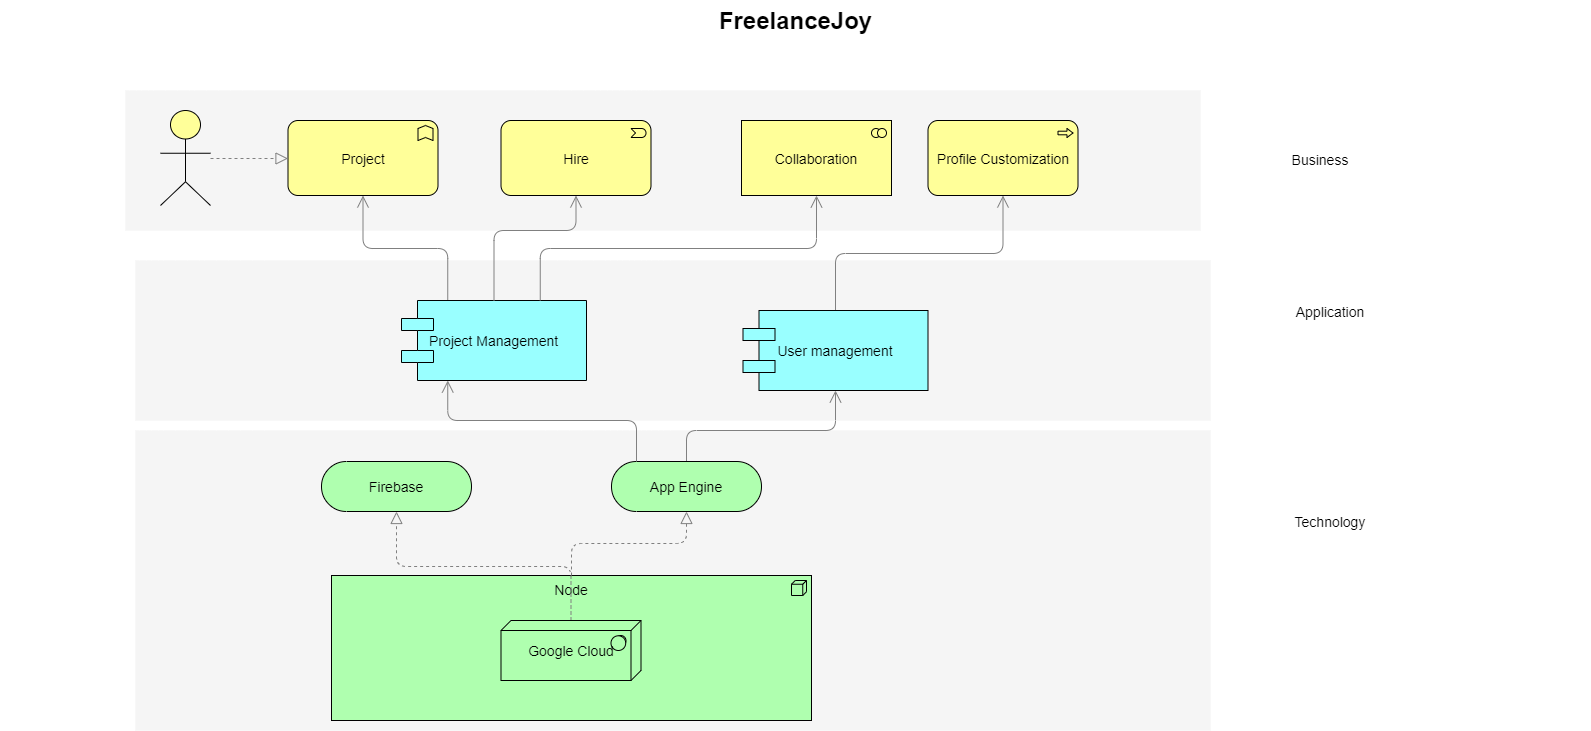

The diagram above was exported from draw.io. Its source (the exported page's mxGraphModel, read from the mxfile embedded in the PNG):
<mxGraphModel dx="1422" dy="794" grid="1" gridSize="10" guides="1" tooltips="1" connect="1" arrows="1" fold="1" page="1" pageScale="1" pageWidth="850" pageHeight="1100" math="0" shadow="0">
  <root>
    <mxCell id="0" />
    <mxCell id="1" parent="0" />
    <mxCell id="dKdSaXE48SgPbhcamS2K-30" value="" style="whiteSpace=wrap;html=1;strokeColor=none;strokeWidth=1;fillColor=#f5f5f5;fontSize=14;" parent="1" vertex="1">
      <mxGeometry x="194" y="670" width="1075" height="300" as="geometry" />
    </mxCell>
    <mxCell id="dKdSaXE48SgPbhcamS2K-31" value="" style="whiteSpace=wrap;html=1;strokeColor=none;strokeWidth=1;fillColor=#f5f5f5;fontSize=14;" parent="1" vertex="1">
      <mxGeometry x="194" y="500" width="1075" height="160" as="geometry" />
    </mxCell>
    <mxCell id="dKdSaXE48SgPbhcamS2K-32" value="" style="whiteSpace=wrap;html=1;strokeColor=none;strokeWidth=1;fillColor=#f5f5f5;fontSize=14;" parent="1" vertex="1">
      <mxGeometry x="184" y="330" width="1075" height="140" as="geometry" />
    </mxCell>
    <mxCell id="dKdSaXE48SgPbhcamS2K-33" value="Node" style="html=1;whiteSpace=wrap;fillColor=#AFFFAF;shape=mxgraph.archimate3.application;appType=node;archiType=square;fontSize=14;verticalAlign=top;" parent="1" vertex="1">
      <mxGeometry x="390" y="815" width="480" height="145" as="geometry" />
    </mxCell>
    <mxCell id="dKdSaXE48SgPbhcamS2K-34" style="edgeStyle=elbowEdgeStyle;rounded=1;elbow=vertical;html=1;startSize=10;endArrow=block;endFill=0;endSize=10;jettySize=auto;orthogonalLoop=1;strokeColor=#808080;fontSize=14;dashed=1;" parent="1" source="dKdSaXE48SgPbhcamS2K-35" target="dKdSaXE48SgPbhcamS2K-40" edge="1">
      <mxGeometry relative="1" as="geometry" />
    </mxCell>
    <mxCell id="dKdSaXE48SgPbhcamS2K-35" value="&lt;div&gt;Google Cloud&lt;/div&gt;" style="html=1;whiteSpace=wrap;fillColor=#AFFFAF;shape=mxgraph.archimate3.tech;techType=sysSw;fontSize=14;" parent="1" vertex="1">
      <mxGeometry x="559.5" y="860" width="140" height="60" as="geometry" />
    </mxCell>
    <mxCell id="dKdSaXE48SgPbhcamS2K-36" style="edgeStyle=elbowEdgeStyle;rounded=1;elbow=vertical;html=1;startSize=10;endArrow=block;endFill=0;endSize=10;jettySize=auto;orthogonalLoop=1;strokeColor=#808080;fontSize=14;dashed=1;" parent="1" source="dKdSaXE48SgPbhcamS2K-33" target="dKdSaXE48SgPbhcamS2K-45" edge="1">
      <mxGeometry relative="1" as="geometry">
        <mxPoint x="754" y="860" as="sourcePoint" />
      </mxGeometry>
    </mxCell>
    <mxCell id="dKdSaXE48SgPbhcamS2K-39" style="edgeStyle=elbowEdgeStyle;rounded=1;elbow=vertical;html=1;startSize=10;endArrow=open;endFill=0;endSize=10;jettySize=auto;orthogonalLoop=1;strokeColor=#808080;fontSize=14;entryX=0.25;entryY=1;exitX=0;exitY=0;exitPerimeter=0;exitDx=25;exitDy=0;" parent="1" source="dKdSaXE48SgPbhcamS2K-45" target="dKdSaXE48SgPbhcamS2K-47" edge="1">
      <mxGeometry relative="1" as="geometry">
        <Array as="points">
          <mxPoint x="490" y="660" />
        </Array>
      </mxGeometry>
    </mxCell>
    <mxCell id="dKdSaXE48SgPbhcamS2K-40" value="Firebase" style="html=1;whiteSpace=wrap;fillColor=#AFFFAF;shape=mxgraph.archimate3.service;fontSize=14;" parent="1" vertex="1">
      <mxGeometry x="380" y="701" width="150" height="50" as="geometry" />
    </mxCell>
    <mxCell id="dKdSaXE48SgPbhcamS2K-41" style="edgeStyle=elbowEdgeStyle;rounded=1;elbow=vertical;html=1;startSize=10;endArrow=open;endFill=0;endSize=10;jettySize=auto;orthogonalLoop=1;strokeColor=#808080;fontSize=14;exitX=0.5;exitY=0;exitDx=0;exitDy=0;exitPerimeter=0;entryX=0.5;entryY=1;entryDx=0;entryDy=0;" parent="1" source="dKdSaXE48SgPbhcamS2K-45" target="dKdSaXE48SgPbhcamS2K-53" edge="1">
      <mxGeometry relative="1" as="geometry">
        <Array as="points">
          <mxPoint x="780" y="670" />
        </Array>
      </mxGeometry>
    </mxCell>
    <mxCell id="dKdSaXE48SgPbhcamS2K-45" value="App Engine" style="html=1;whiteSpace=wrap;fillColor=#AFFFAF;shape=mxgraph.archimate3.service;fontSize=14;" parent="1" vertex="1">
      <mxGeometry x="670" y="701" width="150" height="50" as="geometry" />
    </mxCell>
    <mxCell id="dKdSaXE48SgPbhcamS2K-46" style="edgeStyle=elbowEdgeStyle;rounded=1;elbow=vertical;html=1;startSize=10;endArrow=open;endFill=0;endSize=10;jettySize=auto;orthogonalLoop=1;strokeColor=#808080;fontSize=14;exitX=0.25;exitY=0;exitDx=0;exitDy=0;" parent="1" source="dKdSaXE48SgPbhcamS2K-47" target="dKdSaXE48SgPbhcamS2K-54" edge="1">
      <mxGeometry relative="1" as="geometry" />
    </mxCell>
    <mxCell id="dKdSaXE48SgPbhcamS2K-47" value="Project Management" style="shape=component;align=center;fillColor=#99ffff;gradientColor=none;fontSize=14;" parent="1" vertex="1">
      <mxGeometry x="460" y="540" width="185" height="80" as="geometry" />
    </mxCell>
    <mxCell id="dKdSaXE48SgPbhcamS2K-48" style="edgeStyle=elbowEdgeStyle;rounded=1;elbow=vertical;html=1;startSize=10;endArrow=open;endFill=0;endSize=10;jettySize=auto;orthogonalLoop=1;strokeColor=#808080;fontSize=14;exitX=0.75;exitY=0;exitDx=0;exitDy=0;" parent="1" source="dKdSaXE48SgPbhcamS2K-47" target="dKdSaXE48SgPbhcamS2K-55" edge="1">
      <mxGeometry relative="1" as="geometry">
        <mxPoint x="629.5" y="510" as="sourcePoint" />
      </mxGeometry>
    </mxCell>
    <mxCell id="dKdSaXE48SgPbhcamS2K-50" style="edgeStyle=elbowEdgeStyle;rounded=1;elbow=vertical;html=1;startSize=10;endArrow=open;endFill=0;endSize=10;jettySize=auto;orthogonalLoop=1;strokeColor=#808080;fontSize=14;exitX=0.5;exitY=0;exitDx=0;exitDy=0;entryX=0.5;entryY=1;entryDx=0;entryDy=0;entryPerimeter=0;" parent="1" source="dKdSaXE48SgPbhcamS2K-47" target="dKdSaXE48SgPbhcamS2K-56" edge="1">
      <mxGeometry relative="1" as="geometry">
        <mxPoint x="854" y="510" as="sourcePoint" />
        <Array as="points">
          <mxPoint x="590" y="470" />
        </Array>
      </mxGeometry>
    </mxCell>
    <mxCell id="dKdSaXE48SgPbhcamS2K-52" style="edgeStyle=elbowEdgeStyle;rounded=1;elbow=vertical;html=1;startSize=10;endArrow=open;endFill=0;endSize=10;jettySize=auto;orthogonalLoop=1;strokeColor=#808080;fontSize=14;" parent="1" source="dKdSaXE48SgPbhcamS2K-53" target="dKdSaXE48SgPbhcamS2K-57" edge="1">
      <mxGeometry relative="1" as="geometry" />
    </mxCell>
    <mxCell id="dKdSaXE48SgPbhcamS2K-53" value="User management" style="shape=component;align=center;fillColor=#99ffff;gradientColor=none;fontSize=14;" parent="1" vertex="1">
      <mxGeometry x="801.5" y="550" width="185" height="80" as="geometry" />
    </mxCell>
    <mxCell id="dKdSaXE48SgPbhcamS2K-54" value="Project" style="html=1;whiteSpace=wrap;fillColor=#ffff99;shape=mxgraph.archimate3.application;appType=func;archiType=rounded;fontSize=14;" parent="1" vertex="1">
      <mxGeometry x="346.5" y="360" width="150" height="75" as="geometry" />
    </mxCell>
    <mxCell id="dKdSaXE48SgPbhcamS2K-55" value="Collaboration" style="html=1;whiteSpace=wrap;fillColor=#ffff99;shape=mxgraph.archimate3.application;appType=collab;archiType=square;fontSize=14;" parent="1" vertex="1">
      <mxGeometry x="800" y="360" width="150" height="75" as="geometry" />
    </mxCell>
    <mxCell id="dKdSaXE48SgPbhcamS2K-56" value="Hire" style="html=1;whiteSpace=wrap;fillColor=#ffff99;shape=mxgraph.archimate3.application;appType=event;archiType=rounded;fontSize=14;" parent="1" vertex="1">
      <mxGeometry x="559.5" y="360" width="150" height="75" as="geometry" />
    </mxCell>
    <mxCell id="dKdSaXE48SgPbhcamS2K-57" value="Profile Customization" style="html=1;whiteSpace=wrap;fillColor=#ffff99;shape=mxgraph.archimate3.application;appType=proc;archiType=rounded;fontSize=14;" parent="1" vertex="1">
      <mxGeometry x="986.5" y="360" width="150" height="75" as="geometry" />
    </mxCell>
    <mxCell id="dKdSaXE48SgPbhcamS2K-58" value="Technology" style="text;html=1;strokeColor=none;fillColor=none;align=center;verticalAlign=middle;whiteSpace=wrap;fontSize=14;" parent="1" vertex="1">
      <mxGeometry x="1269" y="751" width="240" height="20" as="geometry" />
    </mxCell>
    <mxCell id="dKdSaXE48SgPbhcamS2K-59" value="Application" style="text;html=1;strokeColor=none;fillColor=none;align=center;verticalAlign=middle;whiteSpace=wrap;fontSize=14;" parent="1" vertex="1">
      <mxGeometry x="1269" y="541" width="240" height="20" as="geometry" />
    </mxCell>
    <mxCell id="dKdSaXE48SgPbhcamS2K-60" value="Business" style="text;html=1;strokeColor=none;fillColor=none;align=center;verticalAlign=middle;whiteSpace=wrap;fontSize=14;" parent="1" vertex="1">
      <mxGeometry x="1259" y="389" width="240" height="20" as="geometry" />
    </mxCell>
    <mxCell id="dKdSaXE48SgPbhcamS2K-61" style="edgeStyle=elbowEdgeStyle;rounded=1;elbow=vertical;html=1;dashed=1;startSize=10;endArrow=block;endFill=0;endSize=10;jettySize=auto;orthogonalLoop=1;strokeColor=#808080;fontSize=14;" parent="1" source="dKdSaXE48SgPbhcamS2K-62" target="dKdSaXE48SgPbhcamS2K-54" edge="1">
      <mxGeometry relative="1" as="geometry" />
    </mxCell>
    <mxCell id="dKdSaXE48SgPbhcamS2K-62" value="" style="html=1;whiteSpace=wrap;fillColor=#ffff99;shape=mxgraph.archimate3.actor;fontSize=14;" parent="1" vertex="1">
      <mxGeometry x="219" y="350" width="50" height="95" as="geometry" />
    </mxCell>
    <mxCell id="dKdSaXE48SgPbhcamS2K-63" value="FreelanceJoy" style="text;strokeColor=none;fillColor=none;html=1;fontSize=24;fontStyle=1;verticalAlign=middle;align=center;" parent="1" vertex="1">
      <mxGeometry x="59" y="240" width="1590" height="40" as="geometry" />
    </mxCell>
  </root>
</mxGraphModel>